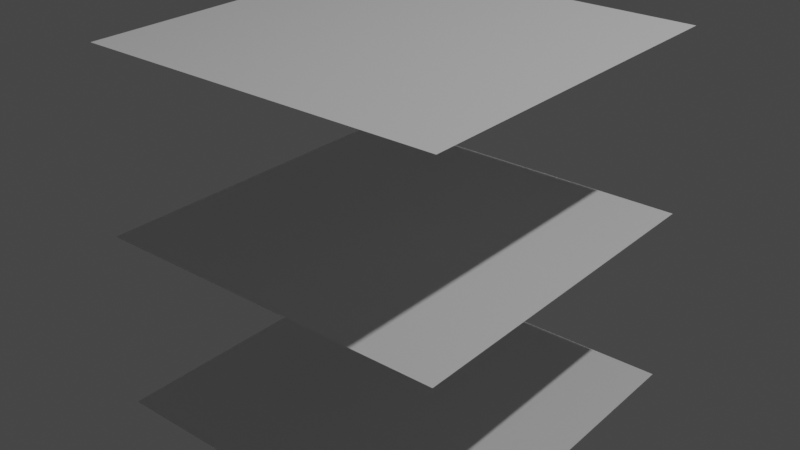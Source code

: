 # Source: testScene.blend  (saved by Blender 3.5.10; exported with 4.5.12 LTS)
import bpy
from mathutils import Matrix  # noqa: F401  (used for matrix-valued properties, if any)

bpy.ops.wm.read_factory_settings(use_empty=True)
scene = bpy.context.scene
scene.name = 'Scene'

# ---- collections
col_collection = bpy.data.collections.new('Collection'); scene.collection.children.link(col_collection)

# ---- world
world_world = bpy.data.worlds.new('World'); scene.world = world_world
world_world.use_nodes = True; world_world.node_tree.nodes.clear()
_N = world_world.node_tree.nodes; _L = world_world.node_tree.links
n0 = _N.new('ShaderNodeOutputWorld'); n0.name = 'World Output'; n0.location = (300, 300)
n1 = _N.new('ShaderNodeBackground'); n1.name = 'Background'; n1.location = (10, 300)
n1.inputs[0].default_value = (0.05088, 0.05088, 0.05088, 1.0)
_L.new(n1.outputs[0], n0.inputs[0])
n0.is_active_output = True
world_world.color = (0.05088, 0.05088, 0.05088)
world_world.use_sun_shadow = False
world_world.sun_shadow_jitter_overblur = 0.0

# ---- cameras
cam_camera = bpy.data.cameras.new('Camera')
cam_camera.clip_end = 100.0
cam_camera.ortho_scale = 7.314

# ---- lights
light_light = bpy.data.lights.new('Light', 'POINT')
light_light.transmission_factor = 0.0
light_light.energy = 1000.0
light_light.shadow_soft_size = 0.1
light_light.shadow_maximum_resolution = 0.006
light_light.use_absolute_resolution = True

# ---- meshes
me_plane = bpy.data.meshes.new('Plane')
me_plane.from_pydata([(-1.0, -1.0, 0.0), (1.0, -1.0, 0.0), (-1.0, 1.0, 0.0), (1.0, 1.0, 0.0)], [], [(0, 1, 3, 2)])
_uv = me_plane.uv_layers.new(name='UVMap')
_uv.uv.foreach_set('vector', [0.0, 0.0, 1.0, 0.0, 1.0, 1.0, 0.0, 1.0])
me_plane.update()
me_plane_001 = bpy.data.meshes.new('Plane.001')
me_plane_001.from_pydata([(-1.0, -1.0, 0.0), (1.0, -1.0, 0.0), (-1.0, 1.0, 0.0), (1.0, 1.0, 0.0)], [], [(0, 1, 3, 2)])
_uv = me_plane_001.uv_layers.new(name='UVMap')
_uv.uv.foreach_set('vector', [0.0, 0.0, 1.0, 0.0, 1.0, 1.0, 0.0, 1.0])
me_plane_001.update()
me_plane_002 = bpy.data.meshes.new('Plane.002')
me_plane_002.from_pydata([(-1.0, -1.0, 0.0), (1.0, -1.0, 0.0), (-1.0, 1.0, 0.0), (1.0, 1.0, 0.0)], [], [(0, 1, 3, 2)])
_uv = me_plane_002.uv_layers.new(name='UVMap')
_uv.uv.foreach_set('vector', [0.0, 0.0, 1.0, 0.0, 1.0, 1.0, 0.0, 1.0])
me_plane_002.update()

# ---- objects
ob_light = bpy.data.objects.new('Light', light_light)
ob_camera = bpy.data.objects.new('Camera', cam_camera)
ob_plane_001 = bpy.data.objects.new('Plane.001', me_plane)
ob_plane_002 = bpy.data.objects.new('Plane.002', me_plane_001)
ob_plane = bpy.data.objects.new('Plane', me_plane_002)

# ---- transforms, parenting, visibility, modifiers, constraints
ob_light.location = (4.076, 1.005, 5.904)
ob_light.rotation_euler = (0.6503, 0.05522, 1.866)
ob_light.lock_rotations_4d = False
ob_light.empty_display_type = 'ARROWS'
ob_light.color = (0.0, 0.0, 0.0, 0.0)
ob_light.lineart.crease_threshold = 0.0
ob_camera.location = (7.359, -6.926, 4.958)
ob_camera.rotation_euler = (1.109, 0.0, 0.8149)
ob_camera.lock_rotations_4d = False
ob_camera.empty_display_type = 'ARROWS'
ob_camera.color = (0.0, 0.0, 0.0, 0.0)
ob_camera.display_type = 'WIRE'
ob_camera.lineart.crease_threshold = 0.0
ob_plane_001.location = (0.0, 0.0, -2.0)
ob_plane_002.location = (0.0, 0.0, -3.0)
ob_plane.location = (0.0, 0.0, -1.0)

# ---- collection membership
col_collection.objects.link(ob_light)
col_collection.objects.link(ob_camera)
col_collection.objects.link(ob_plane_001)
col_collection.objects.link(ob_plane_002)
col_collection.objects.link(ob_plane)

# ---- scene / render settings (as saved in the file)
scene.frame_start = 1; scene.frame_end = 250; scene.frame_set(1)
scene.render.engine = 'CYCLES'
scene.cycles.sampling_pattern = 'TABULATED_SOBOL'
scene.view_settings.view_transform = 'Filmic'
bpy.context.view_layer.update()

# ---- added for rendering (the .blend has no active camera): camera
cam_auto = bpy.data.cameras.new('AutoCamera')
cam_auto.lens = 50.0
cam_auto.sensor_width = 36.0
cam_auto.clip_end = 1000.0
ob_auto_camera = bpy.data.objects.new('AutoCamera', cam_auto)
scene.collection.objects.link(ob_auto_camera)
ob_auto_camera.location = (3.20507, -3.84609, 0.564058)
ob_auto_camera.rotation_euler = (1.09748, -7.21219e-08, 0.694738)
scene.camera = ob_auto_camera
bpy.context.view_layer.update()

